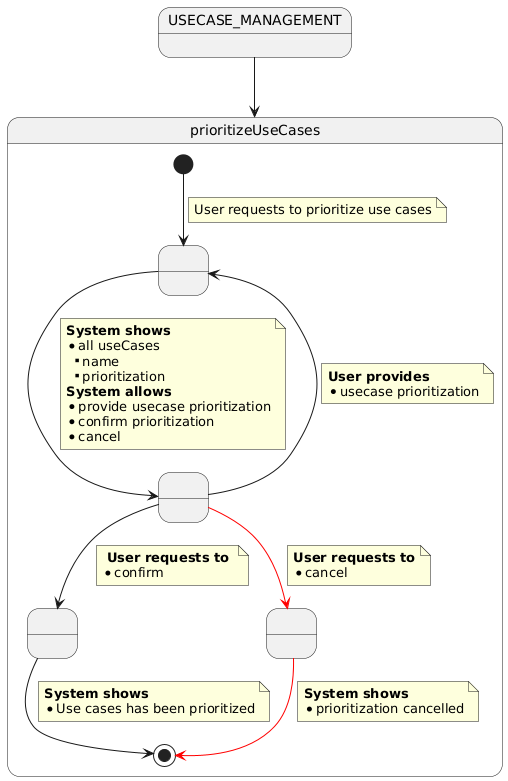

The diagram above was rendered by PlantUML. Its source (embedded in the PNG):
@startuml

USECASE_MANAGEMENT --> prioritizeUseCases

state prioritizeUseCases {

state 1 as " "
state 2 as " "
state 12 as " "
state 13 as " "

[*] --> 1
note on link
    User requests to prioritize use cases
end note

1 --> 2
note on link
<b>System shows</b>
* all useCases
** name
** prioritization
<b>System allows</b>
* provide usecase prioritization
* confirm prioritization
* cancel
end note

2 --> 1
note on link
<b>User provides</b>
* usecase prioritization
end note

2 --> 12
note on link
    <b> User requests to </b>
    * confirm
end note

12 --> [*]
note on link
    <b>System shows</b>
    * Use cases has been prioritized
end note

2 -[#red]-> 13
note on link
    <b>User requests to</b>
    * cancel
end note

13 -[#red]-> [*]
note on link
<b>System shows</b>
* prioritization cancelled
end note

@enduml